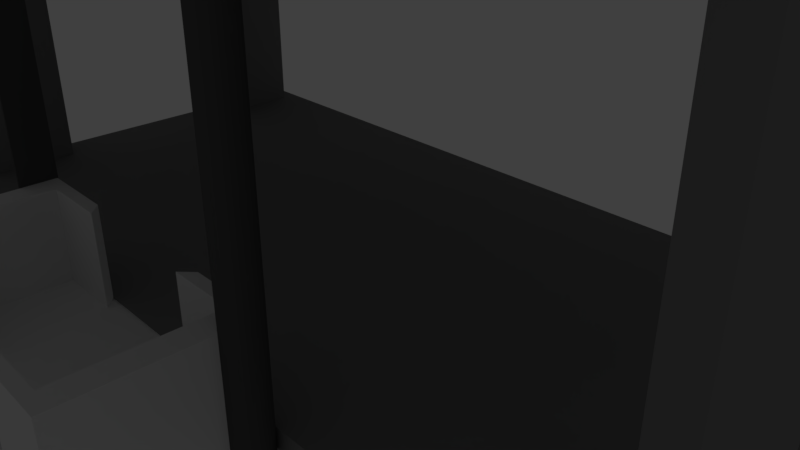 # Source: Plateform.blend  (saved by Blender 2.78.0; exported with 4.5.12 LTS)
import bpy
from mathutils import Matrix  # noqa: F401  (used for matrix-valued properties, if any)

bpy.ops.wm.read_factory_settings(use_empty=True)
scene = bpy.context.scene
scene.name = 'Scene'

# ---- collections
col_collection_1 = bpy.data.collections.new('Collection 1'); scene.collection.children.link(col_collection_1)

# ---- materials (node trees are filled in below, after node groups)
mat_material = bpy.data.materials.new('Material')
mat_material.alpha_threshold = 0.0
mat_material.use_transparent_shadow = False
mat_material.diffuse_color = (0.233, 0.233, 0.233, 1.0)
mat_material.roughness = 0.5
mat_material.line_color = (0.0, 0.0, 0.0, 1.0)
mat_material_001 = bpy.data.materials.new('Material.001')
mat_material_001.alpha_threshold = 0.0
mat_material_001.use_transparent_shadow = False
mat_material_001.diffuse_color = (0.09463, 0.09463, 0.09463, 1.0)
mat_material_001.roughness = 0.5
mat_material_001.specular_intensity = 1.0

# ---- material node trees

# ---- world
world_world = bpy.data.worlds.new('World'); scene.world = world_world
world_world.color = (0.05088, 0.05088, 0.05088)
world_world.use_sun_shadow = False
world_world.sun_shadow_jitter_overblur = 0.0
world_world.cycles.sampling_method = 'MANUAL'

# ---- cameras
cam_camera = bpy.data.cameras.new('Camera')
cam_camera.clip_end = 100.0
cam_camera.lens = 35.0
cam_camera.sensor_width = 32.0
cam_camera.sensor_height = 18.0
cam_camera.ortho_scale = 7.314
cam_camera.dof.focus_distance = 0.0
cam_camera.dof.aperture_fstop = 128.0

# ---- lights
light_lamp = bpy.data.lights.new('Lamp', 'POINT')
light_lamp.transmission_factor = 0.0
light_lamp.cutoff_distance = 30.0
light_lamp.energy = 100.0
light_lamp.shadow_buffer_clip_start = 1.001
light_lamp.shadow_soft_size = 0.1
light_lamp.shadow_maximum_resolution = 0.006
light_lamp.use_absolute_resolution = True

# ---- meshes
me_cube = bpy.data.meshes.new('Cube')
me_cube.from_pydata([(1.0, 1.0, -1.0), (1.0, -1.0, -1.0), (-1.0, -1.0, -1.0), (-1.0, 1.0, -1.0), (1.0, 1.0, 1.0), (1.0, -1.0, 1.0), (-1.0, -1.0, 1.0), (-1.0, 1.0, 1.0), (1.0, -5.96e-08, -1.0), (1.788e-07, 1.0, -1.0), (0.0, -1.0, -1.0), (-1.0, 2.98e-07, -1.0), (0.8459, -5.96e-08, -1.0), (0.8459, -0.8459, -1.0), (1.467e-07, 0.8459, -1.0), (-0.8459, 0.8459, -1.0), (1.378e-08, -0.8459, -1.0), (-0.8459, -0.8459, -1.0), (-0.8459, 2.613e-07, -1.0), (0.8459, 0.8459, -1.0), (5.96e-08, 1.192e-07, -1.0), (1.0, -5.96e-08, -1.0), (1.0, -1.0, -1.0), (1.788e-07, 1.0, -1.0), (-1.0, 1.0, -1.0), (0.0, -1.0, -1.0), (-1.0, -1.0, -1.0), (-1.0, 2.98e-07, -1.0), (1.0, 1.0, -1.0), (1.0, -0.5, -1.0), (-0.5, 1.0, -1.0), (-0.5, -1.0, -1.0), (-1.0, 0.5, -1.0), (1.0, 0.5, -1.0), (0.5, 1.0, -1.0), (0.5, -1.0, -1.0), (-1.0, -0.5, -1.0), (0.8459, -0.4229, -1.0), (-0.4229, 0.8459, -1.0), (-0.4229, -0.8459, -1.0), (-0.8459, 0.4229, -1.0), (0.8459, 0.4229, -1.0), (0.4229, 0.8459, -1.0), (0.4229, -0.8459, -1.0), (-0.8459, -0.4229, -1.0), (0.9229, -0.9229, -1.0), (0.9229, -5.96e-08, -1.0), (1.627e-07, 0.9229, -1.0), (-0.9229, 0.9229, -1.0), (-0.9229, -0.9229, -1.0), (6.89e-09, -0.9229, -1.0), (-0.9229, 2.797e-07, -1.0), (0.9229, 0.9229, -1.0), (-0.9229, -0.4615, -1.0), (0.4615, -0.9229, -1.0), (0.4615, 0.9229, -1.0), (0.9229, 0.4615, -1.0), (-0.9229, 0.4615, -1.0), (-0.4615, -0.9229, -1.0), (-0.4615, 0.9229, -1.0), (0.9229, -0.4615, -1.0), (1.0, -0.5, -34.33), (1.0, -1.0, -34.33), (-1.0, 0.5, -34.33), (-1.0, 1.0, -34.33), (-0.9229, 0.9229, -34.33), (0.9229, 0.9229, -34.33), (1.0, 1.0, -34.33), (1.0, 0.5, -34.33), (-1.0, -1.0, -34.33), (-1.0, -0.5, -34.33), (0.9229, -0.9229, -34.33), (-0.9229, -0.9229, -34.33), (-0.9229, -0.4615, -34.33), (0.9229, 0.4615, -34.33), (-0.9229, 0.4615, -34.33), (0.9229, -0.4615, -34.33), (-0.9229, -0.9229, -34.33), (-0.9229, -0.4615, -34.33)], [], [(3, 9, 23, 30, 24), (4, 7, 6, 5), (0, 4, 5, 1, 8), (1, 5, 6, 2, 10), (2, 6, 7, 3, 11), (4, 0, 9, 3, 7), (0, 8, 21, 33, 28), (10, 2, 26, 31, 25), (1, 10, 25, 35, 22), (44, 39, 17), (38, 40, 15), (41, 12, 20, 14, 42), (37, 13, 43), (2, 11, 27, 36, 26), (9, 0, 28, 34, 23), (8, 1, 22, 29, 21), (11, 3, 24, 32, 27), (60, 46, 21, 29), (59, 48, 24, 30), (58, 50, 25, 31), (57, 51, 27, 32), (26, 36, 70, 69), (55, 47, 23, 34), (54, 45, 22, 35), (33, 56, 74, 68), (51, 53, 36, 27), (18, 44, 53, 51), (44, 17, 49, 53), (50, 54, 35, 25), (16, 43, 54, 50), (43, 13, 45, 54), (52, 55, 34, 28), (19, 42, 55, 52), (42, 14, 47, 55), (46, 56, 33, 21), (12, 41, 56, 46), (41, 19, 52, 56), (52, 28, 67, 66), (15, 40, 57, 48), (40, 18, 51, 57), (49, 58, 31, 26), (17, 39, 58, 49), (39, 16, 50, 58), (47, 59, 30, 23), (14, 38, 59, 47), (38, 15, 48, 59), (49, 26, 69, 72), (13, 37, 60, 45), (37, 12, 46, 60), (12, 37, 43, 16, 20), (19, 41, 42), (14, 20, 18, 40, 38), (20, 16, 39, 44, 18), (74, 66, 67, 68), (73, 72, 69, 70), (65, 75, 63, 64), (71, 76, 61, 62), (60, 29, 61, 76), (32, 24, 64, 63), (22, 45, 71, 62), (36, 53, 73, 70), (56, 52, 66, 74), (45, 60, 76, 71), (24, 48, 65, 64), (57, 32, 63, 75), (28, 33, 68, 67), (53, 49, 72, 73), (48, 57, 75, 65), (29, 22, 62, 61), (73, 72, 77, 78)])
me_cube.materials.append(mat_material)
me_cube.use_remesh_preserve_volume = False
me_cube.use_remesh_preserve_attributes = False
me_cube.use_mirror_vertex_groups = False
me_cube.update()
me_cylinder = bpy.data.meshes.new('Cylinder')
me_cylinder.from_pydata([(0.0, -1.0, -1.0), (0.0, -1.0, -0.239), (0.0, -1.0, 27.65), (-0.1951, -0.9808, 27.65), (-0.1951, -0.9808, -1.0), (-0.3827, -0.9239, -1.0), (-0.5556, -0.8315, -1.0), (-0.7071, -0.7071, -1.0), (-0.8315, -0.5556, -1.0), (-0.9239, -0.3827, -1.0), (-0.9808, -0.1951, -1.0), (-1.0, 9.537e-07, -1.0), (-0.9808, 0.1951, -1.0), (-0.9239, 0.3827, -1.0), (-0.8315, 0.5556, -1.0), (-0.7071, 0.7071, -1.0), (-0.5556, 0.8315, -1.0), (-0.3827, 0.9239, -1.0), (-0.1951, 0.9808, -1.0), (0.0, 1.0, -1.0), (0.0, 1.0, 27.65), (-0.1951, 0.9808, 27.65), (-0.3827, 0.9239, 27.65), (-0.5556, 0.8315, 27.65), (-0.7071, 0.7071, 27.65), (-0.8315, 0.5556, 27.65), (-0.9239, 0.3827, 27.65), (-0.9808, 0.1951, 27.65), (-1.0, 9.537e-07, 27.65), (-0.9808, -0.1951, 27.65), (-0.9239, -0.3827, 27.65), (-0.8315, -0.5556, 27.65), (-0.7071, -0.7071, 27.65), (-0.5556, -0.8315, 27.65), (-0.3827, -0.9239, 27.65), (0.0, 1.0, -0.239)], [], [(0, 1, 2, 3, 4), (0, 4, 5, 6, 7, 8, 9, 10, 11, 12, 13, 14, 15, 16, 17, 18, 19), (20, 21, 22, 23, 24, 25, 26, 27, 28, 29, 30, 31, 32, 33, 34, 3, 2), (4, 3, 34, 5), (5, 34, 33, 6), (6, 33, 32, 7), (7, 32, 31, 8), (8, 31, 30, 9), (9, 30, 29, 10), (10, 29, 28, 11), (11, 28, 27, 12), (12, 27, 26, 13), (13, 26, 25, 14), (14, 25, 24, 15), (15, 24, 23, 16), (16, 23, 22, 17), (17, 22, 21, 18), (18, 21, 20, 35, 19), (1, 0, 19, 35), (35, 20, 2, 1)])
me_cylinder.materials.append(mat_material_001)
me_cylinder.use_remesh_preserve_volume = False
me_cylinder.use_remesh_preserve_attributes = False
me_cylinder.use_mirror_vertex_groups = False
me_cylinder.update()
me_cube_002 = bpy.data.meshes.new('Cube.002')
me_cube_002.from_pydata([(-1.0, -1.0, -1.0), (-0.8523, -0.8523, 1.0), (-1.0, 1.0, -1.0), (-0.8523, 0.8523, 1.0), (1.0, -1.0, -1.0), (0.8523, -0.8523, 1.0), (1.0, 1.0, -1.0), (0.8523, 0.8523, 1.0), (-0.8523, 0.0, 1.0), (0.0, 0.8523, 1.0), (0.8523, 0.0, 1.0), (0.0, -0.8523, 1.0), (0.0, 0.0, 1.0), (-1.0, 0.0, 1.0), (-1.0, 1.0, 1.0), (0.0, 1.0, 1.0), (1.0, 1.0, 1.0), (1.0, 0.0, 1.0), (1.0, -1.0, 1.0), (0.0, -1.0, 1.0), (-1.0, -1.0, 1.0), (0.5, 1.0, 1.0), (-0.5, -1.0, 1.0), (-0.5, 1.0, 1.0), (0.5, -1.0, 1.0), (0.4261, 0.8523, 1.0), (-0.4261, -0.8523, 1.0), (-0.4261, 0.8523, 1.0), (0.4261, -0.8523, 1.0), (0.0, 0.9261, 1.0), (0.0, -0.9261, 1.0), (0.4631, -0.9261, 1.0), (-0.4631, 0.9261, 1.0), (-0.4631, -0.9261, 1.0), (0.4631, 0.9261, 1.0), (-1.0, 0.0, 12.78), (-1.0, 1.0, 12.78), (0.5, 1.0, 12.78), (1.0, 1.0, 12.78), (1.0, 0.0, 12.78), (1.0, -1.0, 12.78), (-0.5, -1.0, 12.78), (-1.0, -1.0, 12.78), (-0.8523, 0.0, 12.78), (-0.8523, 0.8523, 12.78), (0.4261, 0.8523, 12.78), (0.8523, 0.8523, 12.78), (0.8523, 0.0, 12.78), (0.8523, -0.8523, 12.78), (-0.4261, -0.8523, 12.78), (-0.8523, -0.8523, 12.78), (-0.9261, 0.9261, 12.78), (0.9261, 0.9261, 12.78), (0.9261, -0.9261, 12.78), (-0.9261, -0.9261, 12.78), (-0.5, 1.0, 12.78), (0.5, -1.0, 12.78), (-0.4261, 0.8523, 12.78), (0.4261, -0.8523, 12.78), (0.4631, -0.9261, 12.78), (-0.4631, 0.9261, 12.78), (-0.4631, -0.9261, 12.78), (0.4631, 0.9261, 12.78)], [], [(0, 20, 13, 14, 2), (2, 14, 23, 15, 21, 16, 6), (6, 16, 17, 18, 4), (4, 18, 24, 19, 22, 20, 0), (2, 6, 4, 0), (12, 8, 1, 26, 11), (10, 12, 11, 28, 5), (7, 25, 9, 12, 10), (9, 27, 3, 8, 12), (20, 22, 41, 42), (27, 32, 60, 57), (21, 34, 62, 37), (32, 23, 55, 60), (14, 13, 35, 36), (32, 29, 15, 23), (24, 18, 40, 56), (31, 30, 19, 24), (1, 8, 43, 50), (23, 14, 36, 55), (28, 11, 30, 31), (26, 1, 50, 49), (18, 17, 39, 40), (27, 9, 29, 32), (30, 33, 22, 19), (11, 26, 33, 30), (10, 5, 48, 47), (29, 34, 21, 15), (9, 25, 34, 29), (33, 26, 49, 61), (43, 44, 51, 36, 35), (62, 52, 38, 37), (47, 48, 53, 40, 39), (61, 54, 42, 41), (50, 43, 35, 42, 54), (46, 47, 39, 38, 52), (53, 59, 56, 40), (48, 58, 59, 53), (51, 60, 55, 36), (44, 57, 60, 51), (49, 50, 54, 61), (45, 46, 52, 62), (34, 25, 45, 62), (7, 10, 47, 46), (13, 20, 42, 35), (3, 27, 57, 44), (16, 21, 37, 38), (8, 3, 44, 43), (31, 24, 56, 59), (5, 28, 58, 48), (22, 33, 61, 41), (25, 7, 46, 45), (28, 31, 59, 58), (17, 16, 38, 39)])
me_cube_002.use_remesh_preserve_volume = False
me_cube_002.use_remesh_preserve_attributes = False
me_cube_002.use_mirror_vertex_groups = False
me_cube_002.update()
me_cube_001 = bpy.data.meshes.new('Cube.001')
me_cube_001.from_pydata([(1.0, 1.0, -1.0), (1.0, -1.0, -1.0), (-1.0, -1.0, -1.0), (-1.0, 1.0, -1.0), (1.0, 1.0, 1.0), (1.0, -1.0, 1.0), (-1.0, -1.0, 1.0), (-1.0, 1.0, 1.0), (1.0, -5.96e-08, -1.0), (1.788e-07, 1.0, -1.0), (0.0, -1.0, -1.0), (-1.0, 2.98e-07, -1.0), (0.8459, -5.96e-08, -1.0), (0.8459, -0.8459, -1.0), (1.467e-07, 0.8459, -1.0), (-0.8459, 0.8459, -1.0), (1.378e-08, -0.8459, -1.0), (-0.8459, -0.8459, -1.0), (-0.8459, 2.613e-07, -1.0), (0.8459, 0.8459, -1.0), (5.96e-08, 1.192e-07, -1.0), (1.0, -5.96e-08, -1.0), (1.0, -1.0, -1.0), (1.788e-07, 1.0, -1.0), (-1.0, 1.0, -1.0), (0.0, -1.0, -1.0), (-1.0, -1.0, -1.0), (-1.0, 2.98e-07, -1.0), (1.0, 1.0, -1.0), (1.0, -0.5, -1.0), (-0.5, 1.0, -1.0), (-0.5, -1.0, -1.0), (-1.0, 0.5, -1.0), (1.0, 0.5, -1.0), (0.5, 1.0, -1.0), (0.5, -1.0, -1.0), (-1.0, -0.5, -1.0), (0.8459, -0.4229, -1.0), (-0.4229, 0.8459, -1.0), (-0.4229, -0.8459, -1.0), (-0.8459, 0.4229, -1.0), (0.8459, 0.4229, -1.0), (0.4229, 0.8459, -1.0), (0.4229, -0.8459, -1.0), (-0.8459, -0.4229, -1.0), (0.9229, -0.9229, -1.0), (0.9229, -5.96e-08, -1.0), (1.627e-07, 0.9229, -1.0), (-0.9229, 0.9229, -1.0), (-0.9229, -0.9229, -1.0), (6.89e-09, -0.9229, -1.0), (-0.9229, 2.797e-07, -1.0), (0.9229, 0.9229, -1.0), (-0.9229, -0.4615, -1.0), (0.4615, -0.9229, -1.0), (0.4615, 0.9229, -1.0), (0.9229, 0.4615, -1.0), (-0.9229, 0.4615, -1.0), (-0.4615, -0.9229, -1.0), (-0.4615, 0.9229, -1.0), (0.9229, -0.4615, -1.0), (1.0, -0.5, -1.0), (1.0, -1.0, -1.0), (-0.5, 1.0, -1.0), (-1.0, 1.0, -1.0), (-0.5, -1.0, -1.0), (-1.0, -1.0, -1.0), (-1.0, 0.5, -1.0), (-0.9229, 0.9229, -1.0), (0.9229, 0.9229, -1.0), (1.0, 1.0, -1.0), (1.0, 0.5, -1.0), (0.5, 1.0, -1.0), (0.5, -1.0, -1.0), (-1.0, -0.5, -1.0), (0.9229, -0.9229, -1.0), (-0.9229, -0.9229, -1.0), (-0.9229, -0.4615, -1.0), (0.4615, -0.9229, -1.0), (0.4615, 0.9229, -1.0), (0.9229, 0.4615, -1.0), (-0.9229, 0.4615, -1.0), (-0.4615, -0.9229, -1.0), (-0.4615, 0.9229, -1.0), (0.9229, -0.4615, -1.0), (0.9983, 0.4781, -1.849), (0.9983, -5.895e-08, -1.849), (0.4781, 0.9983, -1.849), (1.788e-07, 0.9983, -1.849), (-0.9983, -0.4781, -1.849), (-0.9983, 2.97e-07, -1.849), (0.9246, -5.895e-08, -1.849), (-0.9246, 2.795e-07, -1.849), (0.9983, -0.4781, -1.849), (-0.4781, 0.9983, -1.849), (-0.9983, 0.4781, -1.849), (1.634e-07, 0.9246, -1.849), (-0.9246, -0.4412, -1.849), (0.4412, 0.9246, -1.849), (0.9246, 0.4412, -1.849), (-0.9246, 0.4412, -1.849), (-0.4412, 0.9246, -1.849), (0.9246, -0.4412, -1.849), (0.993, -0.515, -1.849), (0.993, -0.993, -1.849), (-0.515, 0.993, -1.849), (-0.993, 0.993, -1.849), (-0.515, -0.993, -1.849), (-0.993, -0.993, -1.849), (-0.993, 0.515, -1.849), (-0.9194, 0.9194, -1.849), (0.9194, 0.9194, -1.849), (0.993, 0.993, -1.849), (0.993, 0.515, -1.849), (0.515, 0.993, -1.849), (0.515, -0.993, -1.849), (-0.993, -0.515, -1.849), (0.9194, -0.9194, -1.849), (-0.9194, -0.9194, -1.849), (-0.9194, -0.4781, -1.849), (0.4781, -0.9194, -1.849), (0.4781, 0.9194, -1.849), (0.9194, 0.4781, -1.849), (-0.9194, 0.4781, -1.849), (-0.4781, -0.9194, -1.849), (-0.4781, 0.9194, -1.849), (0.9194, -0.4781, -1.849), (0.9983, 0.4781, -8.516), (0.9983, -5.895e-08, -8.516), (0.4781, 0.9983, -8.516), (1.788e-07, 0.9983, -8.516), (-0.9983, -0.4781, -8.516), (-0.9983, 2.97e-07, -8.516), (0.9246, -5.895e-08, -8.516), (-0.9246, 2.795e-07, -8.516), (0.9983, -0.4781, -8.516), (-0.4781, 0.9983, -8.516), (-0.9983, 0.4781, -8.516), (1.634e-07, 0.9246, -8.516), (-0.9246, -0.4412, -8.516), (0.4412, 0.9246, -8.516), (0.9246, 0.4412, -8.516), (-0.9246, 0.4412, -8.516), (-0.4412, 0.9246, -8.516), (0.9246, -0.4412, -8.516), (0.993, -0.515, -8.516), (0.993, -0.993, -8.516), (-0.515, 0.993, -8.516), (-0.993, 0.993, -8.516), (-0.515, -0.993, -8.516), (-0.993, -0.993, -8.516), (-0.993, 0.515, -8.516), (-0.9194, 0.9194, -8.516), (0.9194, 0.9194, -8.516), (0.993, 0.993, -8.516), (0.993, 0.515, -8.516), (0.515, 0.993, -8.516), (0.515, -0.993, -8.516), (-0.993, -0.515, -8.516), (0.9194, -0.9194, -8.516), (-0.9194, -0.9194, -8.516), (-0.9194, -0.4781, -8.516), (0.4781, -0.9194, -8.516), (0.4781, 0.9194, -8.516), (0.9194, 0.4781, -8.516), (-0.9194, 0.4781, -8.516), (-0.4781, -0.9194, -8.516), (-0.4781, 0.9194, -8.516), (0.9194, -0.4781, -8.516), (0.25, -1.0, -1.0), (3.445e-09, -0.9615, -1.0), (-0.25, -1.0, -1.0), (0.4807, -0.9615, -1.0), (0.2307, -0.9229, -1.0), (-0.4807, -0.9615, -1.0), (-0.2307, -0.9229, -1.0), (0.2404, -0.9615, -1.0), (-0.2404, -0.9615, -1.0), (-0.2593, -0.9968, -1.721), (-0.4883, -0.9968, -1.721), (0.4707, -0.9615, -1.721), (0.4883, -0.9968, -1.721), (-0.4707, -0.9615, -1.721), (-0.2416, -0.9262, -1.721), (-0.453, -0.9262, -1.721), (0.2593, -0.9968, -1.721), (0.453, -0.9262, -1.721), (0.2416, -0.9262, -1.721), (0.2504, -0.9615, -1.721), (-0.2504, -0.9615, -1.721), (-0.2593, -0.9968, -8.388), (-0.4883, -0.9968, -8.388), (0.4707, -0.9615, -8.388), (0.4883, -0.9968, -8.388), (-0.4707, -0.9615, -8.388), (-0.2416, -0.9262, -8.388), (-0.453, -0.9262, -8.388), (0.2593, -0.9968, -8.388), (0.453, -0.9262, -8.388), (0.2416, -0.9262, -8.388), (0.2504, -0.9615, -8.388), (-0.2504, -0.9615, -8.388)], [], [(3, 9, 23, 30, 24), (4, 7, 6, 5), (0, 4, 5, 1, 8), (1, 5, 6, 2, 10), (2, 6, 7, 3, 11), (4, 0, 9, 3, 7), (0, 8, 21, 33, 28), (10, 2, 26, 31, 171, 25), (1, 10, 25, 169, 35, 22), (44, 39, 17), (38, 40, 15), (41, 12, 20, 14, 42), (37, 13, 43), (2, 11, 27, 36, 26), (9, 0, 28, 34, 23), (8, 1, 22, 29, 21), (11, 3, 24, 32, 27), (65, 66, 108, 107), (28, 33, 71, 70), (177, 170, 25, 171), (55, 47, 96, 98), (78, 75, 117, 120), (30, 59, 83, 63), (59, 30, 94, 101), (18, 44, 53, 51), (44, 17, 49, 53), (31, 174, 182, 179), (16, 43, 54, 173, 50), (43, 13, 45, 54), (57, 32, 67, 81), (19, 42, 55, 52), (42, 14, 47, 55), (64, 63, 105, 106), (12, 41, 56, 46), (41, 19, 52, 56), (15, 40, 57, 48), (40, 18, 51, 57), (55, 34, 72, 79), (17, 39, 58, 49), (39, 16, 50, 175, 58), (73, 78, 120, 115), (14, 38, 59, 47), (38, 15, 48, 59), (13, 37, 60, 45), (37, 12, 46, 60), (12, 37, 43, 16, 20), (19, 41, 42), (14, 20, 18, 40, 38), (20, 16, 39, 44, 18), (45, 60, 84, 75), (56, 52, 69, 80), (36, 53, 77, 74), (49, 58, 82, 76), (75, 84, 126, 117), (61, 62, 104, 103), (77, 76, 118, 119), (84, 61, 103, 126), (34, 55, 98, 87), (74, 77, 119, 116), (83, 68, 110, 125), (63, 83, 125, 105), (52, 55, 79, 69), (53, 49, 76, 77), (48, 57, 81, 68), (29, 22, 62, 61), (34, 28, 70, 72), (35, 172, 54, 78, 73), (24, 30, 63, 64), (22, 35, 73, 62), (33, 56, 80, 71), (59, 48, 68, 83), (58, 174, 31, 65, 82), (31, 26, 66, 65), (26, 36, 74, 66), (60, 29, 61, 84), (32, 24, 64, 67), (54, 45, 75, 78), (126, 103, 145, 168), (102, 91, 133, 144), (116, 119, 161, 158), (94, 88, 130, 136), (125, 110, 152, 167), (93, 102, 144, 135), (86, 93, 135, 128), (105, 125, 167, 147), (96, 101, 143, 138), (118, 124, 166, 160), (101, 94, 136, 143), (108, 116, 158, 150), (124, 107, 149, 166), (100, 92, 134, 142), (79, 72, 114, 121), (56, 33, 85, 99), (67, 64, 106, 109), (47, 59, 101, 96), (69, 79, 121, 111), (53, 36, 89, 97), (71, 80, 122, 113), (46, 56, 99, 91), (29, 60, 102, 93), (80, 69, 111, 122), (33, 21, 86, 85), (70, 71, 113, 112), (51, 53, 97, 92), (81, 67, 109, 123), (32, 57, 100, 95), (23, 34, 87, 88), (72, 70, 112, 114), (21, 29, 93, 86), (68, 81, 123, 110), (62, 73, 115, 104), (30, 23, 88, 94), (60, 46, 91, 102), (82, 65, 107, 124), (36, 27, 90, 89), (66, 74, 116, 108), (76, 82, 124, 118), (57, 51, 92, 100), (27, 32, 95, 90), (144, 133, 128, 135), (142, 134, 132, 137), (140, 138, 130, 129), (134, 139, 131, 132), (133, 141, 127, 128), (138, 143, 136, 130), (167, 152, 148, 147), (162, 159, 146, 157), (153, 163, 156, 154), (160, 166, 149, 150), (158, 161, 160, 150), (148, 152, 165, 151), (154, 155, 164, 153), (146, 159, 168, 145), (90, 95, 137, 132), (119, 118, 160, 161), (103, 104, 146, 145), (117, 126, 168, 159), (115, 120, 162, 157), (106, 105, 147, 148), (97, 89, 131, 139), (120, 117, 159, 162), (107, 108, 150, 149), (92, 97, 139, 134), (121, 114, 156, 163), (109, 106, 148, 151), (87, 98, 140, 129), (111, 121, 163, 153), (98, 96, 138, 140), (113, 122, 164, 155), (99, 85, 127, 141), (122, 111, 153, 164), (85, 86, 128, 127), (112, 113, 155, 154), (91, 99, 141, 133), (123, 109, 151, 165), (88, 87, 129, 130), (114, 112, 154, 156), (95, 100, 142, 137), (110, 123, 165, 152), (89, 90, 132, 131), (104, 115, 157, 146), (170, 176, 169, 25), (50, 173, 176, 170), (58, 175, 183, 184), (175, 177, 189, 183), (174, 58, 184, 182), (175, 50, 170, 177), (180, 181, 193, 192), (189, 178, 190, 201), (181, 185, 197, 193), (182, 184, 196, 194), (54, 172, 180, 186), (35, 169, 185, 181), (172, 35, 181, 180), (169, 176, 188, 185), (173, 54, 186, 187), (177, 171, 178, 189), (176, 173, 187, 188), (171, 31, 179, 178), (200, 192, 193, 197), (199, 198, 192, 200), (194, 201, 190, 191), (196, 195, 201, 194), (185, 188, 200, 197), (186, 180, 192, 198), (183, 189, 201, 195), (179, 182, 194, 191), (188, 187, 199, 200), (187, 186, 198, 199), (184, 183, 195, 196), (178, 179, 191, 190)])
me_cube_001.materials.append(mat_material)
me_cube_001.use_remesh_preserve_volume = False
me_cube_001.use_remesh_preserve_attributes = False
me_cube_001.use_mirror_vertex_groups = False
me_cube_001.update()

# ---- objects
ob_floor = bpy.data.objects.new('Floor', me_cube)
ob_shaft = bpy.data.objects.new('Shaft', me_cylinder)
ob_elevator = bpy.data.objects.new('Elevator', me_cube_002)
ob_floor_2 = bpy.data.objects.new('Floor 2', me_cube_001)
ob_lamp = bpy.data.objects.new('Lamp', light_lamp)
ob_camera = bpy.data.objects.new('Camera', cam_camera)

# ---- transforms, parenting, visibility, modifiers, constraints
ob_floor.location = (0.0, 0.0, 0.0)
ob_floor.scale = (6.0, 3.0, -0.15)
ob_floor.lock_rotations_4d = False
ob_floor.empty_display_type = 'ARROWS'
ob_floor.lineart.crease_threshold = 0.0
ob_shaft.parent = ob_floor
ob_shaft.matrix_parent_inverse = Matrix(((0.1667, 0.0, 0.0, 0.0), (0.0, 0.3333, 0.0, 0.0), (0.0, 0.0, -6.667, 0.0), (0.0, 0.0, 0.0, 1.0)))
ob_shaft.location = (-2.026, -3.217, 0.1254)
ob_shaft.scale = (0.2252, 0.2252, 0.2252)
ob_shaft.lineart.crease_threshold = 0.0
_m = ob_shaft.modifiers.new('Mirror', 'MIRROR')
_m.mirror_object = ob_elevator
ob_elevator.parent = ob_shaft
ob_elevator.matrix_parent_inverse = Matrix(((4.441, 0.0, 0.0, 8.997), (0.0, 4.441, 0.0, 14.28), (-1.654e-08, 0.0, 4.441, -0.5567), (0.0, 0.0, 0.0, 1.0)))
ob_elevator.location = (-3.815e-06, -4.0, 0.03605)
ob_elevator.scale = (2.026, 1.0, 0.1)
ob_elevator.lineart.crease_threshold = 0.0
ob_floor_2.parent = ob_floor
ob_floor_2.matrix_parent_inverse = Matrix(((0.1667, 0.0, 0.0, 0.0), (0.0, 0.3333, 0.0, 0.0), (0.0, 0.0, -6.667, 0.0), (0.0, 0.0, 0.0, 1.0)))
ob_floor_2.location = (-2.831e-06, 1.907e-06, 5.3)
ob_floor_2.scale = (6.0, 3.0, -0.15)
ob_floor_2.lock_rotations_4d = False
ob_floor_2.empty_display_type = 'ARROWS'
ob_floor_2.lineart.crease_threshold = 0.0
ob_lamp.location = (4.076, 1.005, 5.904)
ob_lamp.rotation_euler = (0.6503, 0.05522, 1.866)
ob_lamp.lock_rotations_4d = False
ob_lamp.empty_display_type = 'ARROWS'
ob_lamp.color = (0.0, 0.0, 0.0, 0.0)
ob_lamp.lineart.crease_threshold = 0.0
ob_camera.location = (7.481, -6.508, 5.344)
ob_camera.rotation_euler = (1.109, 0.0, 0.8149)
ob_camera.lock_rotations_4d = False
ob_camera.empty_display_type = 'ARROWS'
ob_camera.color = (0.0, 0.0, 0.0, 0.0)
ob_camera.display_type = 'WIRE'
ob_camera.lineart.crease_threshold = 0.0

# ---- collection membership
col_collection_1.objects.link(ob_floor)
col_collection_1.objects.link(ob_shaft)
col_collection_1.objects.link(ob_elevator)
col_collection_1.objects.link(ob_floor_2)
col_collection_1.objects.link(ob_lamp)
col_collection_1.objects.link(ob_camera)

# ---- scene / render settings (as saved in the file)
scene.camera = ob_camera
scene.frame_start = 1; scene.frame_end = 250; scene.frame_set(1)
scene.render.engine = 'BLENDER_EEVEE_NEXT'
scene.render.resolution_percentage = 50
scene.render.dither_intensity = 0.0
scene.cycles.use_denoising = False
scene.cycles.samples = 128
scene.cycles.sampling_pattern = 'TABULATED_SOBOL'
scene.cycles.light_sampling_threshold = 0.0
scene.cycles.use_adaptive_sampling = False
scene.cycles.use_light_tree = False
scene.cycles.blur_glossy = 0.0
scene.cycles.sample_clamp_indirect = 0.0
scene.view_settings.view_transform = 'Standard'
bpy.context.view_layer.update()
